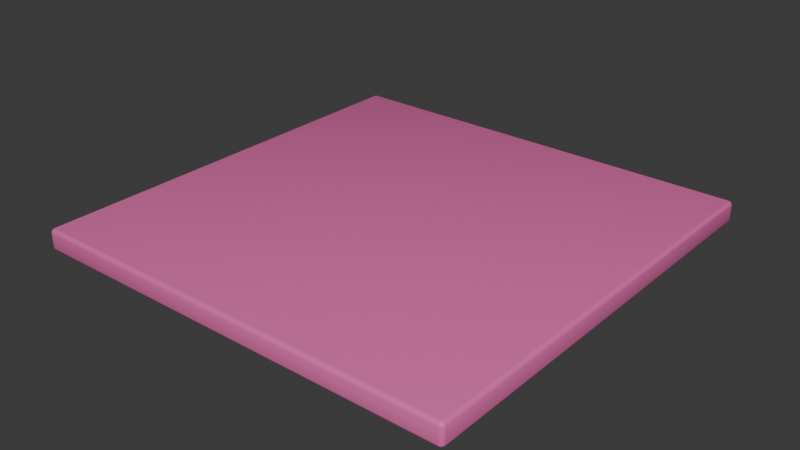 # Source: platform.blend  (saved by Blender 4.1.24; exported with 4.5.12 LTS)
import bpy
from mathutils import Matrix  # noqa: F401  (used for matrix-valued properties, if any)

bpy.ops.wm.read_factory_settings(use_empty=True)
scene = bpy.context.scene
scene.name = 'Scene'

# ---- materials (node trees are filled in below, after node groups)
mat_material_002 = bpy.data.materials.new('Material.002')
mat_material_002.use_transparent_shadow = False

# ---- material node trees
mat_material_002.use_nodes = True; mat_material_002.node_tree.nodes.clear()
_N = mat_material_002.node_tree.nodes; _L = mat_material_002.node_tree.links
n0 = _N.new('ShaderNodeBsdfPrincipled'); n0.name = 'Principled BSDF'; n0.location = (10, 300)
n0.inputs[0].default_value = (0.8001, 0.1537, 0.4187, 1.0)
n1 = _N.new('ShaderNodeOutputMaterial'); n1.name = 'Material Output'; n1.location = (300, 300)
_L.new(n0.outputs[0], n1.inputs[0])
n1.is_active_output = True

# ---- world
world_world = bpy.data.worlds.new('World'); scene.world = world_world
world_world.use_nodes = True; world_world.node_tree.nodes.clear()
_N = world_world.node_tree.nodes; _L = world_world.node_tree.links
n0 = _N.new('ShaderNodeOutputWorld'); n0.name = 'World Output'; n0.location = (300, 300)
n1 = _N.new('ShaderNodeBackground'); n1.name = 'Background'; n1.location = (10, 300)
n1.inputs[0].default_value = (0.05088, 0.05088, 0.05088, 1.0)
_L.new(n1.outputs[0], n0.inputs[0])
n0.is_active_output = True
world_world.color = (0.05088, 0.05088, 0.05088)
world_world.use_sun_shadow = False
world_world.sun_shadow_jitter_overblur = 0.0

# ---- meshes
me_roundcube_003 = bpy.data.meshes.new('Roundcube.003')
me_roundcube_003.from_pydata([(9.919, 9.919, -0.4195), (9.873, 9.937, -0.4367), (9.827, 9.944, -0.4445), (-9.827, 9.944, -0.4445), (-9.873, 9.937, -0.4367), (9.937, 9.937, -0.3733), (9.884, 9.969, -0.3836), (9.831, 9.983, -0.3883), (-9.831, 9.983, -0.3883), (-9.884, 9.969, -0.3836), (9.944, 9.944, -0.3271), (9.888, 9.983, -0.3305), (9.832, 10.0, -0.3321), (-9.832, 10.0, -0.3321), (-9.888, 9.983, -0.3305), (9.944, 9.944, 0.3271), (9.888, 9.983, 0.3305), (9.832, 10.0, 0.3321), (-9.832, 10.0, 0.3321), (-9.888, 9.983, 0.3305), (9.937, 9.937, 0.3733), (9.884, 9.969, 0.3836), (9.831, 9.983, 0.3883), (-9.831, 9.983, 0.3883), (-9.884, 9.969, 0.3836), (-9.919, 9.919, -0.4195), (-9.937, 9.873, -0.4367), (-9.944, 9.827, -0.4445), (-9.944, -9.827, -0.4445), (-9.937, -9.873, -0.4367), (-9.937, 9.937, -0.3733), (-9.969, 9.884, -0.3836), (-9.983, 9.831, -0.3883), (-9.983, -9.831, -0.3883), (-9.969, -9.884, -0.3836), (-9.944, 9.944, -0.3271), (-9.983, 9.888, -0.3305), (-10.0, 9.832, -0.3321), (-10.0, -9.832, -0.3321), (-9.983, -9.888, -0.3305), (-9.944, 9.944, 0.3271), (-9.983, 9.888, 0.3305), (-10.0, 9.832, 0.3321), (-10.0, -9.832, 0.3321), (-9.983, -9.888, 0.3305), (-9.937, 9.937, 0.3733), (-9.969, 9.884, 0.3836), (-9.983, 9.831, 0.3883), (-9.983, -9.831, 0.3883), (-9.969, -9.884, 0.3836), (-9.919, -9.919, -0.4195), (-9.873, -9.937, -0.4367), (-9.827, -9.944, -0.4445), (9.827, -9.944, -0.4445), (9.873, -9.937, -0.4367), (-9.937, -9.937, -0.3733), (-9.884, -9.969, -0.3836), (-9.831, -9.983, -0.3883), (9.831, -9.983, -0.3883), (9.884, -9.969, -0.3836), (-9.944, -9.944, -0.3271), (-9.888, -9.983, -0.3305), (-9.832, -10.0, -0.3321), (9.832, -10.0, -0.3321), (9.888, -9.983, -0.3305), (-9.944, -9.944, 0.3271), (-9.888, -9.983, 0.3305), (-9.832, -10.0, 0.3321), (9.832, -10.0, 0.3321), (9.888, -9.983, 0.3305), (-9.937, -9.937, 0.3733), (-9.884, -9.969, 0.3836), (-9.831, -9.983, 0.3883), (9.831, -9.983, 0.3883), (9.884, -9.969, 0.3836), (9.919, -9.919, -0.4195), (9.937, -9.873, -0.4367), (9.944, -9.827, -0.4445), (9.944, 9.827, -0.4445), (9.937, 9.873, -0.4367), (9.937, -9.937, -0.3733), (9.969, -9.884, -0.3836), (9.983, -9.831, -0.3883), (9.983, 9.831, -0.3883), (9.969, 9.884, -0.3836), (9.944, -9.944, -0.3271), (9.983, -9.888, -0.3305), (10.0, -9.832, -0.3321), (10.0, 9.832, -0.3321), (9.983, 9.888, -0.3305), (9.944, -9.944, 0.3271), (9.983, -9.888, 0.3305), (10.0, -9.832, 0.3321), (10.0, 9.832, 0.3321), (9.983, 9.888, 0.3305), (9.937, -9.937, 0.3733), (9.969, -9.884, 0.3836), (9.983, -9.831, 0.3883), (9.983, 9.831, 0.3883), (9.969, 9.884, 0.3836), (9.884, -9.884, -0.4693), (9.831, -9.888, -0.4834), (-9.831, -9.888, -0.4834), (-9.884, -9.884, -0.4693), (9.888, -9.831, -0.4834), (9.832, -9.832, -0.5), (-9.832, -9.832, -0.5), (-9.888, -9.831, -0.4834), (9.888, 9.831, -0.4834), (9.832, 9.832, -0.5), (-9.832, 9.832, -0.5), (-9.888, 9.831, -0.4834), (9.884, 9.884, -0.4693), (9.831, 9.888, -0.4834), (-9.831, 9.888, -0.4834), (-9.884, 9.884, -0.4693), (9.919, 9.919, 0.4195), (9.873, 9.937, 0.4367), (9.827, 9.944, 0.4445), (-9.827, 9.944, 0.4445), (-9.873, 9.937, 0.4367), (-9.919, 9.919, 0.4195), (9.937, 9.873, 0.4367), (9.884, 9.884, 0.4693), (9.831, 9.888, 0.4834), (-9.831, 9.888, 0.4834), (-9.884, 9.884, 0.4693), (-9.937, 9.873, 0.4367), (9.944, 9.827, 0.4445), (9.888, 9.831, 0.4834), (9.832, 9.832, 0.5), (-9.832, 9.832, 0.5), (-9.888, 9.831, 0.4834), (-9.944, 9.827, 0.4445), (9.944, -9.827, 0.4445), (9.888, -9.831, 0.4834), (9.832, -9.832, 0.5), (-9.832, -9.832, 0.5), (-9.888, -9.831, 0.4834), (-9.944, -9.827, 0.4445), (9.937, -9.873, 0.4367), (9.884, -9.884, 0.4693), (9.831, -9.888, 0.4834), (-9.831, -9.888, 0.4834), (-9.884, -9.884, 0.4693), (-9.937, -9.873, 0.4367), (9.919, -9.919, 0.4195), (9.873, -9.937, 0.4367), (9.827, -9.944, 0.4445), (-9.827, -9.944, 0.4445), (-9.873, -9.937, 0.4367), (-9.919, -9.919, 0.4195)], [], [(0, 1, 6, 5), (1, 2, 7, 6), (2, 3, 8, 7), (3, 4, 9, 8), (4, 25, 30, 9), (5, 6, 11, 10), (6, 7, 12, 11), (7, 8, 13, 12), (8, 9, 14, 13), (9, 30, 35, 14), (10, 11, 16, 15), (11, 12, 17, 16), (12, 13, 18, 17), (13, 14, 19, 18), (14, 35, 40, 19), (15, 16, 21, 20), (16, 17, 22, 21), (17, 18, 23, 22), (18, 19, 24, 23), (19, 40, 45, 24), (20, 21, 117, 116), (21, 22, 118, 117), (22, 23, 119, 118), (23, 24, 120, 119), (24, 45, 121, 120), (25, 26, 31, 30), (26, 27, 32, 31), (27, 28, 33, 32), (28, 29, 34, 33), (29, 50, 55, 34), (30, 31, 36, 35), (31, 32, 37, 36), (32, 33, 38, 37), (33, 34, 39, 38), (34, 55, 60, 39), (35, 36, 41, 40), (36, 37, 42, 41), (37, 38, 43, 42), (38, 39, 44, 43), (39, 60, 65, 44), (40, 41, 46, 45), (41, 42, 47, 46), (42, 43, 48, 47), (43, 44, 49, 48), (44, 65, 70, 49), (45, 46, 127, 121), (46, 47, 133, 127), (47, 48, 139, 133), (48, 49, 145, 139), (49, 70, 151, 145), (50, 51, 56, 55), (51, 52, 57, 56), (52, 53, 58, 57), (53, 54, 59, 58), (54, 75, 80, 59), (55, 56, 61, 60), (56, 57, 62, 61), (57, 58, 63, 62), (58, 59, 64, 63), (59, 80, 85, 64), (60, 61, 66, 65), (61, 62, 67, 66), (62, 63, 68, 67), (63, 64, 69, 68), (64, 85, 90, 69), (65, 66, 71, 70), (66, 67, 72, 71), (67, 68, 73, 72), (68, 69, 74, 73), (69, 90, 95, 74), (70, 71, 150, 151), (71, 72, 149, 150), (72, 73, 148, 149), (73, 74, 147, 148), (74, 95, 146, 147), (75, 76, 81, 80), (76, 77, 82, 81), (77, 78, 83, 82), (78, 79, 84, 83), (79, 0, 5, 84), (80, 81, 86, 85), (81, 82, 87, 86), (82, 83, 88, 87), (83, 84, 89, 88), (84, 5, 10, 89), (85, 86, 91, 90), (86, 87, 92, 91), (87, 88, 93, 92), (88, 89, 94, 93), (89, 10, 15, 94), (90, 91, 96, 95), (91, 92, 97, 96), (92, 93, 98, 97), (93, 94, 99, 98), (94, 15, 20, 99), (95, 96, 140, 146), (96, 97, 134, 140), (97, 98, 128, 134), (98, 99, 122, 128), (99, 20, 116, 122), (75, 54, 100, 76), (54, 53, 101, 100), (53, 52, 102, 101), (52, 51, 103, 102), (51, 50, 29, 103), (76, 100, 104, 77), (100, 101, 105, 104), (101, 102, 106, 105), (102, 103, 107, 106), (103, 29, 28, 107), (77, 104, 108, 78), (104, 105, 109, 108), (105, 106, 110, 109), (106, 107, 111, 110), (107, 28, 27, 111), (78, 108, 112, 79), (108, 109, 113, 112), (109, 110, 114, 113), (110, 111, 115, 114), (111, 27, 26, 115), (79, 112, 1, 0), (112, 113, 2, 1), (113, 114, 3, 2), (114, 115, 4, 3), (115, 26, 25, 4), (116, 117, 123, 122), (117, 118, 124, 123), (118, 119, 125, 124), (119, 120, 126, 125), (120, 121, 127, 126), (122, 123, 129, 128), (123, 124, 130, 129), (124, 125, 131, 130), (125, 126, 132, 131), (126, 127, 133, 132), (128, 129, 135, 134), (129, 130, 136, 135), (130, 131, 137, 136), (131, 132, 138, 137), (132, 133, 139, 138), (134, 135, 141, 140), (135, 136, 142, 141), (136, 137, 143, 142), (137, 138, 144, 143), (138, 139, 145, 144), (140, 141, 147, 146), (141, 142, 148, 147), (142, 143, 149, 148), (143, 144, 150, 149), (144, 145, 151, 150)])
me_roundcube_003.polygons.foreach_set('use_smooth', [True] * 150)
me_roundcube_003.materials.append(mat_material_002)
me_roundcube_003.update()

# ---- objects
ob_platform = bpy.data.objects.new('platform', me_roundcube_003)

# ---- transforms, parenting, visibility, modifiers, constraints
ob_platform.location = (0.0, 0.0, -0.5)
ob_platform.scale = (0.9902, 0.9902, 0.9902)

# ---- collection membership
scene.collection.objects.link(ob_platform)

# ---- scene / render settings (as saved in the file)
scene.frame_start = 1; scene.frame_end = 250; scene.frame_set(1)
scene.render.engine = 'BLENDER_EEVEE_NEXT'
scene.cycles.sampling_pattern = 'TABULATED_SOBOL'
scene.eevee.ray_tracing_options.trace_max_roughness = 0.0
bpy.context.view_layer.update()

# ---- added for rendering (the .blend has no active camera and no usable light): camera, sun
cam_auto = bpy.data.cameras.new('AutoCamera')
cam_auto.lens = 50.0
cam_auto.sensor_width = 36.0
cam_auto.clip_end = 1000.0
ob_auto_camera = bpy.data.objects.new('AutoCamera', cam_auto)
scene.collection.objects.link(ob_auto_camera)
ob_auto_camera.location = (25.9285, -31.1142, 20.2428)
ob_auto_camera.rotation_euler = (1.09748, -7.21219e-08, 0.694738)
scene.camera = ob_auto_camera
light_auto_sun = bpy.data.lights.new('AutoSun', 'SUN')
light_auto_sun.energy = 3.0
light_auto_sun.angle = 0.0523599
ob_auto_sun = bpy.data.objects.new('AutoSun', light_auto_sun)
scene.collection.objects.link(ob_auto_sun)
ob_auto_sun.rotation_euler = (0.872665, 0.174533, 0.523599)
bpy.context.view_layer.update()
